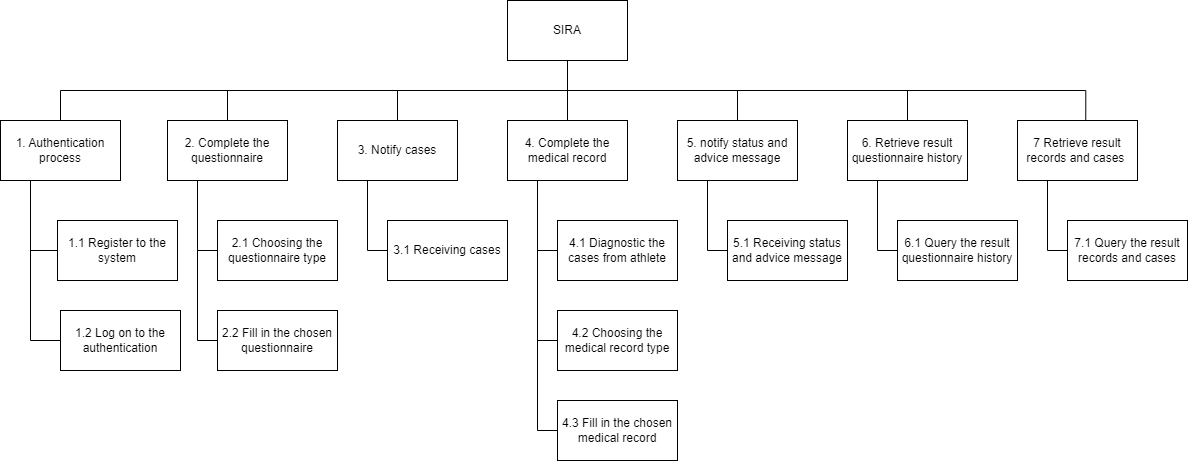

The diagram above was exported from draw.io. Its source (the exported page's mxGraphModel, read from the mxfile embedded in the PNG):
<mxGraphModel dx="1635" dy="803" grid="1" gridSize="10" guides="1" tooltips="1" connect="1" arrows="1" fold="1" page="1" pageScale="1" pageWidth="827" pageHeight="1169" math="0" shadow="0">
  <root>
    <mxCell id="0" />
    <mxCell id="1" parent="0" />
    <mxCell id="_mvIJ7ptxD95-SMgKlxD-14" style="edgeStyle=orthogonalEdgeStyle;rounded=0;orthogonalLoop=1;jettySize=auto;html=1;exitX=0.5;exitY=1;exitDx=0;exitDy=0;strokeColor=default;endArrow=none;endFill=0;" parent="1" source="_mvIJ7ptxD95-SMgKlxD-1" target="_mvIJ7ptxD95-SMgKlxD-4" edge="1">
      <mxGeometry relative="1" as="geometry" />
    </mxCell>
    <mxCell id="_mvIJ7ptxD95-SMgKlxD-15" style="edgeStyle=orthogonalEdgeStyle;rounded=0;orthogonalLoop=1;jettySize=auto;html=1;exitX=0.5;exitY=1;exitDx=0;exitDy=0;strokeColor=default;endArrow=none;endFill=0;" parent="1" source="_mvIJ7ptxD95-SMgKlxD-1" target="_mvIJ7ptxD95-SMgKlxD-5" edge="1">
      <mxGeometry relative="1" as="geometry" />
    </mxCell>
    <mxCell id="_mvIJ7ptxD95-SMgKlxD-16" style="edgeStyle=orthogonalEdgeStyle;rounded=0;orthogonalLoop=1;jettySize=auto;html=1;exitX=0.5;exitY=1;exitDx=0;exitDy=0;entryX=0.5;entryY=0;entryDx=0;entryDy=0;strokeColor=default;endArrow=none;endFill=0;" parent="1" source="_mvIJ7ptxD95-SMgKlxD-1" target="_mvIJ7ptxD95-SMgKlxD-6" edge="1">
      <mxGeometry relative="1" as="geometry" />
    </mxCell>
    <mxCell id="_mvIJ7ptxD95-SMgKlxD-17" style="edgeStyle=orthogonalEdgeStyle;rounded=0;orthogonalLoop=1;jettySize=auto;html=1;exitX=0.5;exitY=1;exitDx=0;exitDy=0;entryX=0.5;entryY=0;entryDx=0;entryDy=0;strokeColor=default;endArrow=none;endFill=0;" parent="1" source="_mvIJ7ptxD95-SMgKlxD-1" target="_mvIJ7ptxD95-SMgKlxD-7" edge="1">
      <mxGeometry relative="1" as="geometry" />
    </mxCell>
    <mxCell id="_mvIJ7ptxD95-SMgKlxD-18" style="edgeStyle=orthogonalEdgeStyle;rounded=0;orthogonalLoop=1;jettySize=auto;html=1;exitX=0.5;exitY=1;exitDx=0;exitDy=0;entryX=0.5;entryY=0;entryDx=0;entryDy=0;strokeColor=default;endArrow=none;endFill=0;" parent="1" source="_mvIJ7ptxD95-SMgKlxD-1" target="_mvIJ7ptxD95-SMgKlxD-8" edge="1">
      <mxGeometry relative="1" as="geometry" />
    </mxCell>
    <mxCell id="_mvIJ7ptxD95-SMgKlxD-19" style="edgeStyle=orthogonalEdgeStyle;rounded=0;orthogonalLoop=1;jettySize=auto;html=1;exitX=0.5;exitY=1;exitDx=0;exitDy=0;entryX=0.569;entryY=0.027;entryDx=0;entryDy=0;entryPerimeter=0;strokeColor=default;endArrow=none;endFill=0;" parent="1" source="_mvIJ7ptxD95-SMgKlxD-1" target="_mvIJ7ptxD95-SMgKlxD-9" edge="1">
      <mxGeometry relative="1" as="geometry" />
    </mxCell>
    <mxCell id="_mvIJ7ptxD95-SMgKlxD-41" style="edgeStyle=orthogonalEdgeStyle;rounded=0;orthogonalLoop=1;jettySize=auto;html=1;exitX=0.5;exitY=1;exitDx=0;exitDy=0;strokeColor=default;endArrow=none;endFill=0;" parent="1" source="_mvIJ7ptxD95-SMgKlxD-1" target="_mvIJ7ptxD95-SMgKlxD-3" edge="1">
      <mxGeometry relative="1" as="geometry" />
    </mxCell>
    <mxCell id="_mvIJ7ptxD95-SMgKlxD-1" value="SIRA" style="rounded=0;whiteSpace=wrap;html=1;" parent="1" vertex="1">
      <mxGeometry x="740" y="130" width="120" height="60" as="geometry" />
    </mxCell>
    <mxCell id="ACuOM4Tq-VytIr_M4jX--2" style="edgeStyle=orthogonalEdgeStyle;rounded=0;orthogonalLoop=1;jettySize=auto;html=1;exitX=0.25;exitY=1;exitDx=0;exitDy=0;entryX=0;entryY=0.5;entryDx=0;entryDy=0;endArrow=none;endFill=0;entryPerimeter=0;" edge="1" parent="1" source="_mvIJ7ptxD95-SMgKlxD-3" target="ACuOM4Tq-VytIr_M4jX--3">
      <mxGeometry relative="1" as="geometry">
        <mxPoint x="293" y="380" as="targetPoint" />
      </mxGeometry>
    </mxCell>
    <mxCell id="ACuOM4Tq-VytIr_M4jX--5" style="edgeStyle=orthogonalEdgeStyle;rounded=0;orthogonalLoop=1;jettySize=auto;html=1;exitX=0.25;exitY=1;exitDx=0;exitDy=0;entryX=0;entryY=0.5;entryDx=0;entryDy=0;endArrow=none;endFill=0;" edge="1" parent="1" source="_mvIJ7ptxD95-SMgKlxD-3" target="ACuOM4Tq-VytIr_M4jX--4">
      <mxGeometry relative="1" as="geometry" />
    </mxCell>
    <mxCell id="_mvIJ7ptxD95-SMgKlxD-3" value="1. Authentication process" style="rounded=0;whiteSpace=wrap;html=1;" parent="1" vertex="1">
      <mxGeometry x="233" y="250" width="120" height="60" as="geometry" />
    </mxCell>
    <mxCell id="_mvIJ7ptxD95-SMgKlxD-23" style="edgeStyle=orthogonalEdgeStyle;rounded=0;orthogonalLoop=1;jettySize=auto;html=1;exitX=0.25;exitY=1;exitDx=0;exitDy=0;entryX=0;entryY=0.5;entryDx=0;entryDy=0;strokeColor=default;endArrow=none;endFill=0;" parent="1" source="_mvIJ7ptxD95-SMgKlxD-4" target="_mvIJ7ptxD95-SMgKlxD-22" edge="1">
      <mxGeometry relative="1" as="geometry" />
    </mxCell>
    <mxCell id="_mvIJ7ptxD95-SMgKlxD-25" style="edgeStyle=orthogonalEdgeStyle;rounded=0;orthogonalLoop=1;jettySize=auto;html=1;exitX=0.25;exitY=1;exitDx=0;exitDy=0;entryX=0;entryY=0.5;entryDx=0;entryDy=0;strokeColor=default;endArrow=none;endFill=0;" parent="1" source="_mvIJ7ptxD95-SMgKlxD-4" target="_mvIJ7ptxD95-SMgKlxD-24" edge="1">
      <mxGeometry relative="1" as="geometry" />
    </mxCell>
    <mxCell id="_mvIJ7ptxD95-SMgKlxD-4" value="2. Complete the questionnaire" style="rounded=0;whiteSpace=wrap;html=1;" parent="1" vertex="1">
      <mxGeometry x="400" y="250" width="120" height="60" as="geometry" />
    </mxCell>
    <mxCell id="ACuOM4Tq-VytIr_M4jX--7" style="edgeStyle=orthogonalEdgeStyle;rounded=0;orthogonalLoop=1;jettySize=auto;html=1;exitX=0.25;exitY=1;exitDx=0;exitDy=0;entryX=0;entryY=0.5;entryDx=0;entryDy=0;endArrow=none;endFill=0;" edge="1" parent="1" source="_mvIJ7ptxD95-SMgKlxD-5" target="ACuOM4Tq-VytIr_M4jX--6">
      <mxGeometry relative="1" as="geometry" />
    </mxCell>
    <mxCell id="_mvIJ7ptxD95-SMgKlxD-5" value="3. Notify cases" style="rounded=0;whiteSpace=wrap;html=1;" parent="1" vertex="1">
      <mxGeometry x="570" y="250" width="120" height="60" as="geometry" />
    </mxCell>
    <mxCell id="_mvIJ7ptxD95-SMgKlxD-29" style="edgeStyle=orthogonalEdgeStyle;rounded=0;orthogonalLoop=1;jettySize=auto;html=1;exitX=0.25;exitY=1;exitDx=0;exitDy=0;entryX=0;entryY=0.5;entryDx=0;entryDy=0;strokeColor=default;endArrow=none;endFill=0;" parent="1" source="_mvIJ7ptxD95-SMgKlxD-6" target="_mvIJ7ptxD95-SMgKlxD-28" edge="1">
      <mxGeometry relative="1" as="geometry" />
    </mxCell>
    <mxCell id="_mvIJ7ptxD95-SMgKlxD-31" style="edgeStyle=orthogonalEdgeStyle;rounded=0;orthogonalLoop=1;jettySize=auto;html=1;exitX=0.25;exitY=1;exitDx=0;exitDy=0;entryX=0;entryY=0.5;entryDx=0;entryDy=0;strokeColor=default;endArrow=none;endFill=0;" parent="1" source="_mvIJ7ptxD95-SMgKlxD-6" target="_mvIJ7ptxD95-SMgKlxD-30" edge="1">
      <mxGeometry relative="1" as="geometry" />
    </mxCell>
    <mxCell id="_mvIJ7ptxD95-SMgKlxD-33" style="edgeStyle=orthogonalEdgeStyle;rounded=0;orthogonalLoop=1;jettySize=auto;html=1;exitX=0.25;exitY=1;exitDx=0;exitDy=0;entryX=0;entryY=0.5;entryDx=0;entryDy=0;strokeColor=default;endArrow=none;endFill=0;" parent="1" source="_mvIJ7ptxD95-SMgKlxD-6" target="_mvIJ7ptxD95-SMgKlxD-32" edge="1">
      <mxGeometry relative="1" as="geometry" />
    </mxCell>
    <mxCell id="_mvIJ7ptxD95-SMgKlxD-6" value="4. Complete the medical record" style="rounded=0;whiteSpace=wrap;html=1;" parent="1" vertex="1">
      <mxGeometry x="740" y="250" width="120" height="60" as="geometry" />
    </mxCell>
    <mxCell id="ACuOM4Tq-VytIr_M4jX--9" style="edgeStyle=orthogonalEdgeStyle;rounded=0;orthogonalLoop=1;jettySize=auto;html=1;exitX=0.25;exitY=1;exitDx=0;exitDy=0;entryX=0;entryY=0.5;entryDx=0;entryDy=0;endArrow=none;endFill=0;" edge="1" parent="1" source="_mvIJ7ptxD95-SMgKlxD-7" target="ACuOM4Tq-VytIr_M4jX--8">
      <mxGeometry relative="1" as="geometry" />
    </mxCell>
    <mxCell id="_mvIJ7ptxD95-SMgKlxD-7" value="5. notify status and advice message" style="rounded=0;whiteSpace=wrap;html=1;" parent="1" vertex="1">
      <mxGeometry x="910" y="250" width="120" height="60" as="geometry" />
    </mxCell>
    <mxCell id="_mvIJ7ptxD95-SMgKlxD-35" style="edgeStyle=orthogonalEdgeStyle;rounded=0;orthogonalLoop=1;jettySize=auto;html=1;exitX=0.25;exitY=1;exitDx=0;exitDy=0;entryX=0;entryY=0.5;entryDx=0;entryDy=0;strokeColor=default;endArrow=none;endFill=0;" parent="1" source="_mvIJ7ptxD95-SMgKlxD-8" target="_mvIJ7ptxD95-SMgKlxD-34" edge="1">
      <mxGeometry relative="1" as="geometry" />
    </mxCell>
    <mxCell id="_mvIJ7ptxD95-SMgKlxD-8" value="6. Retrieve result questionnaire history" style="rounded=0;whiteSpace=wrap;html=1;" parent="1" vertex="1">
      <mxGeometry x="1080" y="250" width="120" height="60" as="geometry" />
    </mxCell>
    <mxCell id="_mvIJ7ptxD95-SMgKlxD-38" style="edgeStyle=orthogonalEdgeStyle;rounded=0;orthogonalLoop=1;jettySize=auto;html=1;exitX=0.25;exitY=1;exitDx=0;exitDy=0;entryX=0;entryY=0.5;entryDx=0;entryDy=0;strokeColor=default;endArrow=none;endFill=0;" parent="1" source="_mvIJ7ptxD95-SMgKlxD-9" target="_mvIJ7ptxD95-SMgKlxD-37" edge="1">
      <mxGeometry relative="1" as="geometry" />
    </mxCell>
    <mxCell id="_mvIJ7ptxD95-SMgKlxD-9" value="7 Retrieve result records and cases&amp;nbsp;" style="rounded=0;whiteSpace=wrap;html=1;" parent="1" vertex="1">
      <mxGeometry x="1250" y="250" width="120" height="60" as="geometry" />
    </mxCell>
    <mxCell id="_mvIJ7ptxD95-SMgKlxD-22" value="2.1 Choosing the questionnaire type" style="rounded=0;whiteSpace=wrap;html=1;" parent="1" vertex="1">
      <mxGeometry x="450" y="350" width="120" height="60" as="geometry" />
    </mxCell>
    <mxCell id="_mvIJ7ptxD95-SMgKlxD-24" value="2.2 Fill in the chosen questionnaire" style="rounded=0;whiteSpace=wrap;html=1;" parent="1" vertex="1">
      <mxGeometry x="450" y="440" width="120" height="60" as="geometry" />
    </mxCell>
    <mxCell id="_mvIJ7ptxD95-SMgKlxD-28" value="4.1 Diagnostic the cases from athlete" style="rounded=0;whiteSpace=wrap;html=1;" parent="1" vertex="1">
      <mxGeometry x="790" y="350" width="120" height="60" as="geometry" />
    </mxCell>
    <mxCell id="_mvIJ7ptxD95-SMgKlxD-30" value="4.2 Choosing the medical record type" style="rounded=0;whiteSpace=wrap;html=1;" parent="1" vertex="1">
      <mxGeometry x="790" y="440" width="120" height="60" as="geometry" />
    </mxCell>
    <mxCell id="_mvIJ7ptxD95-SMgKlxD-32" value="4.3 Fill in the chosen medical record" style="rounded=0;whiteSpace=wrap;html=1;" parent="1" vertex="1">
      <mxGeometry x="790" y="530" width="120" height="60" as="geometry" />
    </mxCell>
    <mxCell id="_mvIJ7ptxD95-SMgKlxD-34" value="6.1 Query the result questionnaire history" style="rounded=0;whiteSpace=wrap;html=1;" parent="1" vertex="1">
      <mxGeometry x="1130" y="350" width="120" height="60" as="geometry" />
    </mxCell>
    <mxCell id="_mvIJ7ptxD95-SMgKlxD-37" value="7.1 Query the result records and cases" style="rounded=0;whiteSpace=wrap;html=1;" parent="1" vertex="1">
      <mxGeometry x="1300" y="350" width="120" height="60" as="geometry" />
    </mxCell>
    <mxCell id="ACuOM4Tq-VytIr_M4jX--3" value="1.1 Register to the system" style="rounded=0;whiteSpace=wrap;html=1;" vertex="1" parent="1">
      <mxGeometry x="290" y="350" width="120" height="60" as="geometry" />
    </mxCell>
    <mxCell id="ACuOM4Tq-VytIr_M4jX--4" value="1.2 Log on to the authentication" style="rounded=0;whiteSpace=wrap;html=1;" vertex="1" parent="1">
      <mxGeometry x="293" y="440" width="120" height="60" as="geometry" />
    </mxCell>
    <mxCell id="ACuOM4Tq-VytIr_M4jX--6" value="3.1 Receiving cases" style="rounded=0;whiteSpace=wrap;html=1;" vertex="1" parent="1">
      <mxGeometry x="620" y="350" width="120" height="60" as="geometry" />
    </mxCell>
    <mxCell id="ACuOM4Tq-VytIr_M4jX--8" value="5.1 Receiving status and advice message" style="rounded=0;whiteSpace=wrap;html=1;" vertex="1" parent="1">
      <mxGeometry x="960" y="350" width="120" height="60" as="geometry" />
    </mxCell>
  </root>
</mxGraphModel>